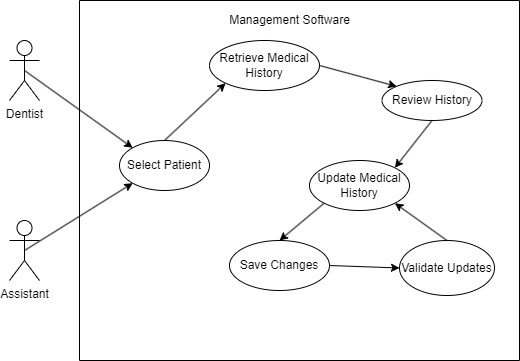

The diagram above was exported from draw.io. Its source (the exported page's mxGraphModel, read from the mxfile embedded in the PNG):
<mxGraphModel dx="570" dy="419" grid="1" gridSize="10" guides="1" tooltips="1" connect="1" arrows="1" fold="1" page="1" pageScale="1" pageWidth="850" pageHeight="1100" math="0" shadow="0">
  <root>
    <mxCell id="0" />
    <mxCell id="1" parent="0" />
    <mxCell id="2" value="Dentist" style="shape=umlActor;verticalLabelPosition=bottom;verticalAlign=top;html=1;outlineConnect=0;" vertex="1" parent="1">
      <mxGeometry x="50" y="80" width="30" height="60" as="geometry" />
    </mxCell>
    <mxCell id="3" value="Assistant" style="shape=umlActor;verticalLabelPosition=bottom;verticalAlign=top;html=1;outlineConnect=0;" vertex="1" parent="1">
      <mxGeometry x="50" y="260" width="30" height="60" as="geometry" />
    </mxCell>
    <mxCell id="6" value="" style="swimlane;startSize=0;" vertex="1" parent="1">
      <mxGeometry x="120" y="40" width="440" height="360" as="geometry" />
    </mxCell>
    <mxCell id="9" value="Select Patient" style="ellipse;whiteSpace=wrap;html=1;" vertex="1" parent="6">
      <mxGeometry x="40" y="140" width="90" height="50" as="geometry" />
    </mxCell>
    <mxCell id="10" value="Retrieve Medical History" style="ellipse;whiteSpace=wrap;html=1;" vertex="1" parent="6">
      <mxGeometry x="130" y="40" width="110" height="50" as="geometry" />
    </mxCell>
    <mxCell id="11" value="Review History" style="ellipse;whiteSpace=wrap;html=1;" vertex="1" parent="6">
      <mxGeometry x="302.5" y="80" width="100" height="40" as="geometry" />
    </mxCell>
    <mxCell id="12" value="Update Medical History" style="ellipse;whiteSpace=wrap;html=1;" vertex="1" parent="6">
      <mxGeometry x="230" y="160" width="100" height="50" as="geometry" />
    </mxCell>
    <mxCell id="13" value="Save Changes" style="ellipse;whiteSpace=wrap;html=1;" vertex="1" parent="6">
      <mxGeometry x="150" y="240" width="100" height="50" as="geometry" />
    </mxCell>
    <mxCell id="14" value="Validate Updates" style="ellipse;whiteSpace=wrap;html=1;" vertex="1" parent="6">
      <mxGeometry x="320" y="240" width="95" height="55" as="geometry" />
    </mxCell>
    <mxCell id="17" value="" style="endArrow=classic;html=1;entryX=0;entryY=1;entryDx=0;entryDy=0;exitX=0.5;exitY=0;exitDx=0;exitDy=0;" edge="1" parent="6" source="9" target="10">
      <mxGeometry width="50" height="50" relative="1" as="geometry">
        <mxPoint x="100" y="140" as="sourcePoint" />
        <mxPoint x="150" y="90" as="targetPoint" />
      </mxGeometry>
    </mxCell>
    <mxCell id="18" value="" style="endArrow=classic;html=1;exitX=1;exitY=0.5;exitDx=0;exitDy=0;entryX=0;entryY=0;entryDx=0;entryDy=0;" edge="1" parent="6" source="10" target="11">
      <mxGeometry width="50" height="50" relative="1" as="geometry">
        <mxPoint x="250" y="100" as="sourcePoint" />
        <mxPoint x="300" y="50" as="targetPoint" />
      </mxGeometry>
    </mxCell>
    <mxCell id="19" value="" style="endArrow=classic;html=1;entryX=1;entryY=0;entryDx=0;entryDy=0;exitX=0.5;exitY=1;exitDx=0;exitDy=0;" edge="1" parent="6" source="11" target="12">
      <mxGeometry width="50" height="50" relative="1" as="geometry">
        <mxPoint x="310" y="160" as="sourcePoint" />
        <mxPoint x="352.5" y="120" as="targetPoint" />
        <Array as="points" />
      </mxGeometry>
    </mxCell>
    <mxCell id="20" value="" style="endArrow=classic;html=1;entryX=0.5;entryY=0;entryDx=0;entryDy=0;exitX=0;exitY=1;exitDx=0;exitDy=0;" edge="1" parent="6" source="12" target="13">
      <mxGeometry width="50" height="50" relative="1" as="geometry">
        <mxPoint x="180" y="190" as="sourcePoint" />
        <mxPoint x="230" y="140" as="targetPoint" />
      </mxGeometry>
    </mxCell>
    <mxCell id="21" value="" style="endArrow=classic;html=1;exitX=1;exitY=0.5;exitDx=0;exitDy=0;entryX=0;entryY=0.5;entryDx=0;entryDy=0;" edge="1" parent="6" source="13" target="14">
      <mxGeometry width="50" height="50" relative="1" as="geometry">
        <mxPoint x="260" y="270" as="sourcePoint" />
        <mxPoint x="310" y="220" as="targetPoint" />
      </mxGeometry>
    </mxCell>
    <mxCell id="22" value="" style="endArrow=classic;html=1;exitX=0.5;exitY=0;exitDx=0;exitDy=0;entryX=1;entryY=1;entryDx=0;entryDy=0;" edge="1" parent="6" source="14" target="12">
      <mxGeometry width="50" height="50" relative="1" as="geometry">
        <mxPoint x="360" y="220" as="sourcePoint" />
        <mxPoint x="410" y="170" as="targetPoint" />
      </mxGeometry>
    </mxCell>
    <mxCell id="8" value="Management Software" style="text;html=1;align=center;verticalAlign=middle;resizable=0;points=[];autosize=1;strokeColor=none;fillColor=none;" vertex="1" parent="1">
      <mxGeometry x="260" y="45" width="140" height="30" as="geometry" />
    </mxCell>
    <mxCell id="15" value="" style="endArrow=classic;html=1;entryX=0;entryY=0;entryDx=0;entryDy=0;exitX=0.5;exitY=0.5;exitDx=0;exitDy=0;exitPerimeter=0;" edge="1" parent="1" source="2" target="9">
      <mxGeometry width="50" height="50" relative="1" as="geometry">
        <mxPoint x="80" y="120" as="sourcePoint" />
        <mxPoint x="130" y="70" as="targetPoint" />
      </mxGeometry>
    </mxCell>
    <mxCell id="16" value="" style="endArrow=classic;html=1;entryX=0;entryY=1;entryDx=0;entryDy=0;exitX=0.5;exitY=0.5;exitDx=0;exitDy=0;exitPerimeter=0;" edge="1" parent="1" source="3" target="9">
      <mxGeometry width="50" height="50" relative="1" as="geometry">
        <mxPoint x="80" y="300" as="sourcePoint" />
        <mxPoint x="130" y="250" as="targetPoint" />
      </mxGeometry>
    </mxCell>
  </root>
</mxGraphModel>